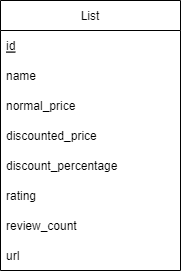

The diagram above was exported from draw.io. Its source (the exported page's mxGraphModel, read from the mxfile embedded in the PNG):
<mxGraphModel dx="1635" dy="857" grid="1" gridSize="10" guides="1" tooltips="1" connect="1" arrows="1" fold="1" page="1" pageScale="1" pageWidth="1654" pageHeight="1169" math="0" shadow="0">
  <root>
    <mxCell id="0" />
    <mxCell id="1" parent="0" />
    <mxCell id="qRodblFLAbagkj25PXXH-1" value="List" style="swimlane;fontStyle=0;childLayout=stackLayout;horizontal=1;startSize=30;horizontalStack=0;resizeParent=1;resizeParentMax=0;resizeLast=0;collapsible=1;marginBottom=0;" vertex="1" parent="1">
      <mxGeometry x="540" y="210" width="180" height="270" as="geometry" />
    </mxCell>
    <mxCell id="qRodblFLAbagkj25PXXH-2" value="id" style="text;strokeColor=none;fillColor=none;align=left;verticalAlign=middle;spacingLeft=4;spacingRight=4;overflow=hidden;points=[[0,0.5],[1,0.5]];portConstraint=eastwest;rotatable=0;fontStyle=4" vertex="1" parent="qRodblFLAbagkj25PXXH-1">
      <mxGeometry y="30" width="180" height="30" as="geometry" />
    </mxCell>
    <mxCell id="qRodblFLAbagkj25PXXH-3" value="name" style="text;strokeColor=none;fillColor=none;align=left;verticalAlign=middle;spacingLeft=4;spacingRight=4;overflow=hidden;points=[[0,0.5],[1,0.5]];portConstraint=eastwest;rotatable=0;" vertex="1" parent="qRodblFLAbagkj25PXXH-1">
      <mxGeometry y="60" width="180" height="30" as="geometry" />
    </mxCell>
    <mxCell id="qRodblFLAbagkj25PXXH-4" value="normal_price" style="text;strokeColor=none;fillColor=none;align=left;verticalAlign=middle;spacingLeft=4;spacingRight=4;overflow=hidden;points=[[0,0.5],[1,0.5]];portConstraint=eastwest;rotatable=0;" vertex="1" parent="qRodblFLAbagkj25PXXH-1">
      <mxGeometry y="90" width="180" height="30" as="geometry" />
    </mxCell>
    <mxCell id="qRodblFLAbagkj25PXXH-5" value="discounted_price" style="text;strokeColor=none;fillColor=none;align=left;verticalAlign=middle;spacingLeft=4;spacingRight=4;overflow=hidden;points=[[0,0.5],[1,0.5]];portConstraint=eastwest;rotatable=0;" vertex="1" parent="qRodblFLAbagkj25PXXH-1">
      <mxGeometry y="120" width="180" height="30" as="geometry" />
    </mxCell>
    <mxCell id="qRodblFLAbagkj25PXXH-6" value="discount_percentage" style="text;strokeColor=none;fillColor=none;align=left;verticalAlign=middle;spacingLeft=4;spacingRight=4;overflow=hidden;points=[[0,0.5],[1,0.5]];portConstraint=eastwest;rotatable=0;" vertex="1" parent="qRodblFLAbagkj25PXXH-1">
      <mxGeometry y="150" width="180" height="30" as="geometry" />
    </mxCell>
    <mxCell id="qRodblFLAbagkj25PXXH-7" value="rating" style="text;strokeColor=none;fillColor=none;align=left;verticalAlign=middle;spacingLeft=4;spacingRight=4;overflow=hidden;points=[[0,0.5],[1,0.5]];portConstraint=eastwest;rotatable=0;" vertex="1" parent="qRodblFLAbagkj25PXXH-1">
      <mxGeometry y="180" width="180" height="30" as="geometry" />
    </mxCell>
    <mxCell id="qRodblFLAbagkj25PXXH-9" value="review_count" style="text;strokeColor=none;fillColor=none;align=left;verticalAlign=middle;spacingLeft=4;spacingRight=4;overflow=hidden;points=[[0,0.5],[1,0.5]];portConstraint=eastwest;rotatable=0;" vertex="1" parent="qRodblFLAbagkj25PXXH-1">
      <mxGeometry y="210" width="180" height="30" as="geometry" />
    </mxCell>
    <mxCell id="qRodblFLAbagkj25PXXH-8" value="url" style="text;strokeColor=none;fillColor=none;align=left;verticalAlign=middle;spacingLeft=4;spacingRight=4;overflow=hidden;points=[[0,0.5],[1,0.5]];portConstraint=eastwest;rotatable=0;" vertex="1" parent="qRodblFLAbagkj25PXXH-1">
      <mxGeometry y="240" width="180" height="30" as="geometry" />
    </mxCell>
  </root>
</mxGraphModel>